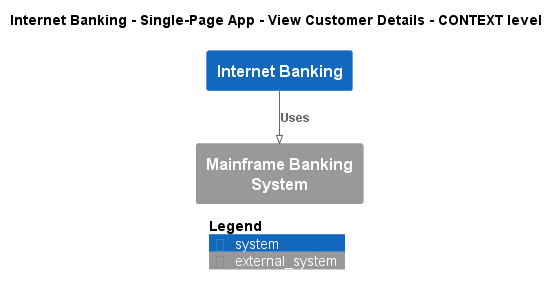

The diagram above was rendered by PlantUML. Its source (embedded in the PNG):
@startuml
!pragma layout smetana
!include ..\..\..\..\..\..\.c4s\C4_Context.puml

AddElementTag("state:new", $bgColor=green, $fontColor=#ffffff, $borderColor=green, $shadowing="False")
AddElementTag("state:changed", $bgColor=orange, $fontColor=#ffffff, $borderColor=orange, $shadowing="False")
AddElementTag("state:removed", $bgColor=red, $fontColor=#ffffff, $borderColor=red, $shadowing="False")

AddRelTag("state:new", $textColor=green, $lineColor=green)
AddRelTag("state:changed", $textColor=orange, $lineColor=orange)
AddRelTag("state:removed", $textColor=red, $lineColor=red)

SHOW_PERSON_PORTRAIT()
LAYOUT_TOP_DOWN()

skinparam linetype polyline

title Internet Banking - Single-Page App - View Customer Details - CONTEXT level

System(BigBankPlc.SoftwareSystems.InternetBanking, "Internet Banking", "")
System_Ext(BigBankPlc.SoftwareSystems.MainframeBankingSystem, "Mainframe Banking System", "")

Rel(BigBankPlc.SoftwareSystems.InternetBanking, BigBankPlc.SoftwareSystems.MainframeBankingSystem, "Uses")


SHOW_LEGEND()
@enduml